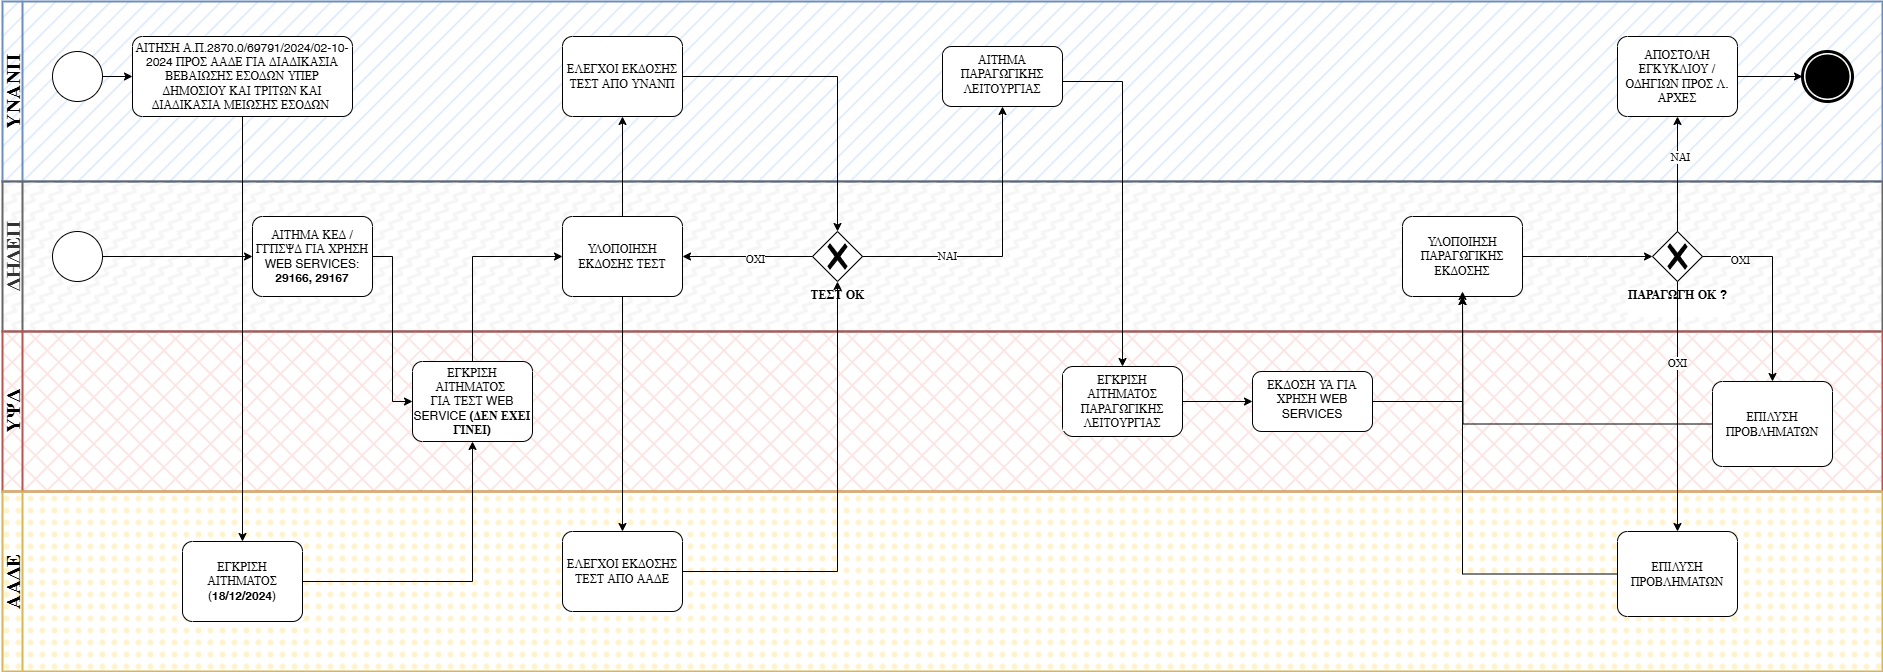

The diagram above was exported from draw.io. Its source (the exported page's mxGraphModel, read from the mxfile embedded in the PNG):
<mxGraphModel dx="4834" dy="1872" grid="1" gridSize="10" guides="1" tooltips="1" connect="1" arrows="1" fold="1" page="1" pageScale="1" pageWidth="850" pageHeight="1100" background="none" math="0" shadow="0">
  <root>
    <mxCell id="0" />
    <mxCell id="1" parent="0" />
    <mxCell id="2" value="&lt;b&gt;&lt;font style=&quot;font-size: 20px;&quot;&gt;ΥΝΑΝΠ&lt;/font&gt;&lt;/b&gt;" style="swimlane;html=1;startSize=20;fontStyle=0;collapsible=0;horizontal=0;swimlaneLine=1;swimlaneFillColor=#ffffff;strokeWidth=2;whiteSpace=wrap;fillColor=#dae8fc;strokeColor=#6c8ebf;fillStyle=hatch;" vertex="1" parent="1">
      <mxGeometry x="-2550" y="-130" width="1880" height="180" as="geometry" />
    </mxCell>
    <mxCell id="3" style="edgeStyle=orthogonalEdgeStyle;rounded=0;orthogonalLoop=1;jettySize=auto;html=1;" edge="1" parent="2" source="4" target="5">
      <mxGeometry relative="1" as="geometry" />
    </mxCell>
    <mxCell id="4" value="" style="points=[[0.145,0.145,0],[0.5,0,0],[0.855,0.145,0],[1,0.5,0],[0.855,0.855,0],[0.5,1,0],[0.145,0.855,0],[0,0.5,0]];shape=mxgraph.bpmn.event;html=1;verticalLabelPosition=bottom;labelBackgroundColor=#ffffff;verticalAlign=top;align=center;perimeter=ellipsePerimeter;outlineConnect=0;aspect=fixed;outline=standard;symbol=general;" vertex="1" parent="2">
      <mxGeometry x="50" y="50" width="50" height="50" as="geometry" />
    </mxCell>
    <mxCell id="5" value="ΑΙΤΗΣΗ Α.Π.2870.0/69791/2024/02-10-2024 ΠΡΟΣ ΑΑΔΕ ΓΙΑ&amp;nbsp;ΔΙΑΔΙΚΑΣΙΑ ΒΕΒΑΙΩΣΗΣ ΕΣΟΔΩΝ ΥΠΕΡ ΔΗΜΟΣΙΟΥ ΚΑΙ ΤΡΙΤΩΝ ΚΑΙ ΔΙΑΔΙΚΑΣΙΑ ΜΕΙΩΣΗΣ ΕΣΟΔΩΝ&amp;nbsp;" style="points=[[0.25,0,0],[0.5,0,0],[0.75,0,0],[1,0.25,0],[1,0.5,0],[1,0.75,0],[0.75,1,0],[0.5,1,0],[0.25,1,0],[0,0.75,0],[0,0.5,0],[0,0.25,0]];shape=mxgraph.bpmn.task;whiteSpace=wrap;rectStyle=rounded;size=10;html=1;container=1;expand=0;collapsible=0;taskMarker=abstract;" vertex="1" parent="2">
      <mxGeometry x="130" y="35" width="220" height="80" as="geometry" />
    </mxCell>
    <mxCell id="6" value="ΕΛΕΓΧΟΙ ΕΚΔΟΣΗΣ ΤΕΣΤ ΑΠΟ ΥΝΑΝΠ" style="points=[[0.25,0,0],[0.5,0,0],[0.75,0,0],[1,0.25,0],[1,0.5,0],[1,0.75,0],[0.75,1,0],[0.5,1,0],[0.25,1,0],[0,0.75,0],[0,0.5,0],[0,0.25,0]];shape=mxgraph.bpmn.task;whiteSpace=wrap;rectStyle=rounded;size=10;html=1;container=1;expand=0;collapsible=0;taskMarker=abstract;" vertex="1" parent="2">
      <mxGeometry x="560" y="35" width="120" height="80" as="geometry" />
    </mxCell>
    <mxCell id="7" value="ΑΙΤΗΜΑ ΠΑΡΑΓΩΓΙΚΗΣ ΛΕΙΤΟΥΡΓΙΑΣ" style="whiteSpace=wrap;html=1;verticalAlign=top;labelBackgroundColor=#ffffff;rounded=1;glass=0;" vertex="1" parent="2">
      <mxGeometry x="940" y="45" width="120" height="60" as="geometry" />
    </mxCell>
    <mxCell id="8" style="edgeStyle=orthogonalEdgeStyle;rounded=0;orthogonalLoop=1;jettySize=auto;html=1;entryX=0;entryY=0.5;entryDx=0;entryDy=0;entryPerimeter=0;" edge="1" parent="2" source="9" target="10">
      <mxGeometry relative="1" as="geometry">
        <mxPoint x="1600" y="75" as="targetPoint" />
      </mxGeometry>
    </mxCell>
    <mxCell id="9" value="ΑΠΟΣΤΟΛΗ ΕΓΚΥΚΛΙΟΥ / ΟΔΗΓΙΩΝ ΠΡΟΣ Λ. ΑΡΧΕΣ" style="points=[[0.25,0,0],[0.5,0,0],[0.75,0,0],[1,0.25,0],[1,0.5,0],[1,0.75,0],[0.75,1,0],[0.5,1,0],[0.25,1,0],[0,0.75,0],[0,0.5,0],[0,0.25,0]];shape=mxgraph.bpmn.task;whiteSpace=wrap;rectStyle=rounded;size=10;html=1;container=1;expand=0;collapsible=0;taskMarker=abstract;" vertex="1" parent="2">
      <mxGeometry x="1615" y="35" width="120" height="80" as="geometry" />
    </mxCell>
    <mxCell id="10" value="" style="points=[[0.145,0.145,0],[0.5,0,0],[0.855,0.145,0],[1,0.5,0],[0.855,0.855,0],[0.5,1,0],[0.145,0.855,0],[0,0.5,0]];shape=mxgraph.bpmn.event;html=1;verticalLabelPosition=bottom;labelBackgroundColor=#ffffff;verticalAlign=top;align=center;perimeter=ellipsePerimeter;outlineConnect=0;aspect=fixed;outline=end;symbol=terminate;" vertex="1" parent="2">
      <mxGeometry x="1800" y="50" width="50" height="50" as="geometry" />
    </mxCell>
    <mxCell id="11" value="&lt;b&gt;&lt;font style=&quot;font-size: 20px;&quot;&gt;ΔΗΔΕΠ&lt;/font&gt;&lt;/b&gt;" style="swimlane;html=1;startSize=20;fontStyle=0;collapsible=0;horizontal=0;swimlaneLine=1;swimlaneFillColor=#ffffff;strokeWidth=2;whiteSpace=wrap;fillColor=#f5f5f5;fontColor=#333333;strokeColor=#666666;fillStyle=zigzag-line;" vertex="1" parent="1">
      <mxGeometry x="-2550" y="50" width="1880" height="150" as="geometry" />
    </mxCell>
    <mxCell id="12" value="" style="points=[[0.145,0.145,0],[0.5,0,0],[0.855,0.145,0],[1,0.5,0],[0.855,0.855,0],[0.5,1,0],[0.145,0.855,0],[0,0.5,0]];shape=mxgraph.bpmn.event;html=1;verticalLabelPosition=bottom;labelBackgroundColor=#ffffff;verticalAlign=top;align=center;perimeter=ellipsePerimeter;outlineConnect=0;aspect=fixed;outline=standard;symbol=general;" vertex="1" parent="11">
      <mxGeometry x="50" y="50" width="50" height="50" as="geometry" />
    </mxCell>
    <mxCell id="13" value="ΑΙΤΗΜΑ ΚΕΔ / ΓΓΠΣΨΔ ΓΙΑ ΧΡΗΣΗ WEB SERVICES: &lt;b&gt;29166, 29167&lt;/b&gt;" style="points=[[0.25,0,0],[0.5,0,0],[0.75,0,0],[1,0.25,0],[1,0.5,0],[1,0.75,0],[0.75,1,0],[0.5,1,0],[0.25,1,0],[0,0.75,0],[0,0.5,0],[0,0.25,0]];shape=mxgraph.bpmn.task;whiteSpace=wrap;rectStyle=rounded;size=10;html=1;container=1;expand=0;collapsible=0;taskMarker=abstract;" vertex="1" parent="11">
      <mxGeometry x="250" y="35" width="120" height="80" as="geometry" />
    </mxCell>
    <mxCell id="14" style="edgeStyle=orthogonalEdgeStyle;rounded=0;orthogonalLoop=1;jettySize=auto;html=1;entryX=0;entryY=0.5;entryDx=0;entryDy=0;entryPerimeter=0;" edge="1" parent="11" source="12" target="13">
      <mxGeometry relative="1" as="geometry" />
    </mxCell>
    <mxCell id="15" value="ΥΛΟΠΟΙΗΣΗ ΕΚΔΟΣΗΣ ΤΕΣΤ" style="points=[[0.25,0,0],[0.5,0,0],[0.75,0,0],[1,0.25,0],[1,0.5,0],[1,0.75,0],[0.75,1,0],[0.5,1,0],[0.25,1,0],[0,0.75,0],[0,0.5,0],[0,0.25,0]];shape=mxgraph.bpmn.task;whiteSpace=wrap;rectStyle=rounded;size=10;html=1;container=1;expand=0;collapsible=0;taskMarker=abstract;" vertex="1" parent="11">
      <mxGeometry x="560" y="35" width="120" height="80" as="geometry" />
    </mxCell>
    <mxCell id="16" value="&lt;b&gt;ΤΕΣΤ ΟΚ&lt;/b&gt;" style="points=[[0.25,0.25,0],[0.5,0,0],[0.75,0.25,0],[1,0.5,0],[0.75,0.75,0],[0.5,1,0],[0.25,0.75,0],[0,0.5,0]];shape=mxgraph.bpmn.gateway2;html=1;verticalLabelPosition=bottom;labelBackgroundColor=#ffffff;verticalAlign=top;align=center;perimeter=rhombusPerimeter;outlineConnect=0;outline=none;symbol=none;gwType=exclusive;" vertex="1" parent="11">
      <mxGeometry x="810" y="50" width="50" height="50" as="geometry" />
    </mxCell>
    <mxCell id="17" style="edgeStyle=orthogonalEdgeStyle;rounded=0;orthogonalLoop=1;jettySize=auto;html=1;entryX=1;entryY=0.5;entryDx=0;entryDy=0;entryPerimeter=0;" edge="1" parent="11" source="16" target="15">
      <mxGeometry relative="1" as="geometry">
        <mxPoint x="840" y="75" as="targetPoint" />
        <Array as="points">
          <mxPoint x="850" y="75" />
          <mxPoint x="850" y="75" />
        </Array>
      </mxGeometry>
    </mxCell>
    <mxCell id="18" value="ΟΧΙ" style="edgeLabel;html=1;align=center;verticalAlign=middle;resizable=0;points=[];" vertex="1" connectable="0" parent="17">
      <mxGeometry x="-0.1014" y="2" relative="1" as="geometry">
        <mxPoint as="offset" />
      </mxGeometry>
    </mxCell>
    <mxCell id="19" style="edgeStyle=orthogonalEdgeStyle;rounded=0;orthogonalLoop=1;jettySize=auto;html=1;" edge="1" parent="11" source="20">
      <mxGeometry relative="1" as="geometry">
        <mxPoint x="1650" y="75" as="targetPoint" />
      </mxGeometry>
    </mxCell>
    <mxCell id="20" value="ΥΛΟΠΟΙΗΣΗ ΠΑΡΑΓΩΓΙΚΗΣ ΕΚΔΟΣΗΣ" style="points=[[0.25,0,0],[0.5,0,0],[0.75,0,0],[1,0.25,0],[1,0.5,0],[1,0.75,0],[0.75,1,0],[0.5,1,0],[0.25,1,0],[0,0.75,0],[0,0.5,0],[0,0.25,0]];shape=mxgraph.bpmn.task;whiteSpace=wrap;rectStyle=rounded;size=10;html=1;container=1;expand=0;collapsible=0;taskMarker=abstract;" vertex="1" parent="11">
      <mxGeometry x="1400" y="35" width="120" height="80" as="geometry" />
    </mxCell>
    <mxCell id="21" value="&lt;b&gt;ΠΑΡΑΓΩΓΗ ΟΚ ?&lt;/b&gt;&lt;div&gt;&lt;b&gt;&lt;br&gt;&lt;/b&gt;&lt;/div&gt;" style="points=[[0.25,0.25,0],[0.5,0,0],[0.75,0.25,0],[1,0.5,0],[0.75,0.75,0],[0.5,1,0],[0.25,0.75,0],[0,0.5,0]];shape=mxgraph.bpmn.gateway2;html=1;verticalLabelPosition=bottom;labelBackgroundColor=#ffffff;verticalAlign=top;align=center;perimeter=rhombusPerimeter;outlineConnect=0;outline=none;symbol=none;gwType=exclusive;" vertex="1" parent="11">
      <mxGeometry x="1650" y="50" width="50" height="50" as="geometry" />
    </mxCell>
    <mxCell id="22" value="&lt;b&gt;&lt;font style=&quot;font-size: 20px;&quot;&gt;ΥΨΔ&lt;/font&gt;&lt;/b&gt;" style="swimlane;html=1;startSize=20;fontStyle=0;collapsible=0;horizontal=0;swimlaneLine=1;swimlaneFillColor=#ffffff;strokeWidth=2;whiteSpace=wrap;fillColor=#f8cecc;strokeColor=#b85450;gradientColor=none;fillStyle=cross-hatch;" vertex="1" parent="1">
      <mxGeometry x="-2550" y="200" width="1880" height="160" as="geometry" />
    </mxCell>
    <mxCell id="23" value="ΕΓΚΡΙΣΗ ΑΙΤΗΜΑΤΟΣ&amp;nbsp;&lt;div&gt;ΓΙΑ ΤΕΣΤ&amp;nbsp;&lt;span style=&quot;background-color: transparent; color: light-dark(rgb(0, 0, 0), rgb(255, 255, 255));&quot;&gt;WEB SERVICE &lt;b&gt;(ΔΕΝ ΕΧΕΙ ΓΙΝΕΙ)&lt;/b&gt;&lt;/span&gt;&lt;/div&gt;" style="points=[[0.25,0,0],[0.5,0,0],[0.75,0,0],[1,0.25,0],[1,0.5,0],[1,0.75,0],[0.75,1,0],[0.5,1,0],[0.25,1,0],[0,0.75,0],[0,0.5,0],[0,0.25,0]];shape=mxgraph.bpmn.task;whiteSpace=wrap;rectStyle=rounded;size=10;html=1;container=1;expand=0;collapsible=0;taskMarker=abstract;" vertex="1" parent="22">
      <mxGeometry x="410" y="30" width="120" height="80" as="geometry" />
    </mxCell>
    <mxCell id="24" value="" style="edgeStyle=orthogonalEdgeStyle;rounded=0;orthogonalLoop=1;jettySize=auto;html=1;" edge="1" parent="22" source="25" target="26">
      <mxGeometry relative="1" as="geometry" />
    </mxCell>
    <mxCell id="25" value="ΕΓΚΡΙΣΗ ΑΙΤΗΜΑΤΟΣ ΠΑΡΑΓΩΓΙΚΗΣ ΛΕΙΤΟΥΡΓΙΑΣ" style="whiteSpace=wrap;html=1;verticalAlign=top;labelBackgroundColor=#ffffff;rounded=1;" vertex="1" parent="22">
      <mxGeometry x="1060" y="35" width="120" height="70" as="geometry" />
    </mxCell>
    <mxCell id="26" value="ΕΚΔΟΣΗ ΥΑ ΓΙΑ ΧΡΗΣΗ WEB SERVICES" style="whiteSpace=wrap;html=1;verticalAlign=top;labelBackgroundColor=#ffffff;rounded=1;" vertex="1" parent="22">
      <mxGeometry x="1250" y="40" width="120" height="60" as="geometry" />
    </mxCell>
    <mxCell id="27" style="edgeStyle=orthogonalEdgeStyle;rounded=0;orthogonalLoop=1;jettySize=auto;html=1;" edge="1" parent="22" source="28">
      <mxGeometry relative="1" as="geometry">
        <mxPoint x="1460" y="-40" as="targetPoint" />
      </mxGeometry>
    </mxCell>
    <mxCell id="28" value="ΕΠΙΛΥΣΗ ΠΡΟΒΛΗΜΑΤΩΝ" style="points=[[0.25,0,0],[0.5,0,0],[0.75,0,0],[1,0.25,0],[1,0.5,0],[1,0.75,0],[0.75,1,0],[0.5,1,0],[0.25,1,0],[0,0.75,0],[0,0.5,0],[0,0.25,0]];shape=mxgraph.bpmn.task;whiteSpace=wrap;rectStyle=rounded;size=10;html=1;container=1;expand=0;collapsible=0;taskMarker=abstract;" vertex="1" parent="22">
      <mxGeometry x="1710" y="50" width="120" height="85" as="geometry" />
    </mxCell>
    <mxCell id="29" value="&lt;b&gt;&lt;font style=&quot;font-size: 20px;&quot;&gt;ΑΑΔΕ&lt;/font&gt;&lt;/b&gt;" style="swimlane;html=1;startSize=20;fontStyle=0;collapsible=0;horizontal=0;swimlaneLine=1;swimlaneFillColor=#ffffff;strokeWidth=2;whiteSpace=wrap;fillColor=#fff2cc;strokeColor=#d6b656;fillStyle=dots;" vertex="1" parent="1">
      <mxGeometry x="-2550" y="360" width="1880" height="180" as="geometry" />
    </mxCell>
    <mxCell id="30" value="ΕΓΚΡΙΣΗ ΑΙΤΗΜΑΤΟΣ (&lt;b&gt;18/12/2024&lt;/b&gt;)" style="points=[[0.25,0,0],[0.5,0,0],[0.75,0,0],[1,0.25,0],[1,0.5,0],[1,0.75,0],[0.75,1,0],[0.5,1,0],[0.25,1,0],[0,0.75,0],[0,0.5,0],[0,0.25,0]];shape=mxgraph.bpmn.task;whiteSpace=wrap;rectStyle=rounded;size=10;html=1;container=1;expand=0;collapsible=0;taskMarker=abstract;" vertex="1" parent="29">
      <mxGeometry x="180" y="50" width="120" height="80" as="geometry" />
    </mxCell>
    <mxCell id="31" value="ΕΛΕΓΧΟΙ ΕΚΔΟΣΗΣ ΤΕΣΤ ΑΠΟ ΑΑΔΕ" style="points=[[0.25,0,0],[0.5,0,0],[0.75,0,0],[1,0.25,0],[1,0.5,0],[1,0.75,0],[0.75,1,0],[0.5,1,0],[0.25,1,0],[0,0.75,0],[0,0.5,0],[0,0.25,0]];shape=mxgraph.bpmn.task;whiteSpace=wrap;rectStyle=rounded;size=10;html=1;container=1;expand=0;collapsible=0;taskMarker=abstract;" vertex="1" parent="29">
      <mxGeometry x="560" y="40" width="120" height="80" as="geometry" />
    </mxCell>
    <mxCell id="32" value="ΕΠΙΛΥΣΗ ΠΡΟΒΛΗΜΑΤΩΝ" style="points=[[0.25,0,0],[0.5,0,0],[0.75,0,0],[1,0.25,0],[1,0.5,0],[1,0.75,0],[0.75,1,0],[0.5,1,0],[0.25,1,0],[0,0.75,0],[0,0.5,0],[0,0.25,0]];shape=mxgraph.bpmn.task;whiteSpace=wrap;rectStyle=rounded;size=10;html=1;container=1;expand=0;collapsible=0;taskMarker=abstract;" vertex="1" parent="29">
      <mxGeometry x="1615" y="40" width="120" height="85" as="geometry" />
    </mxCell>
    <mxCell id="33" value="" style="edgeStyle=orthogonalEdgeStyle;rounded=0;orthogonalLoop=1;jettySize=auto;html=1;" edge="1" source="5" target="30" parent="1">
      <mxGeometry relative="1" as="geometry" />
    </mxCell>
    <mxCell id="34" value="" style="edgeStyle=orthogonalEdgeStyle;rounded=0;orthogonalLoop=1;jettySize=auto;html=1;" edge="1" source="30" target="23" parent="1">
      <mxGeometry relative="1" as="geometry" />
    </mxCell>
    <mxCell id="35" style="edgeStyle=orthogonalEdgeStyle;rounded=0;orthogonalLoop=1;jettySize=auto;html=1;entryX=0;entryY=0.5;entryDx=0;entryDy=0;entryPerimeter=0;" edge="1" source="13" target="23" parent="1">
      <mxGeometry relative="1" as="geometry" />
    </mxCell>
    <mxCell id="36" value="" style="edgeStyle=orthogonalEdgeStyle;rounded=0;orthogonalLoop=1;jettySize=auto;html=1;" edge="1" source="23" target="15" parent="1">
      <mxGeometry relative="1" as="geometry">
        <Array as="points">
          <mxPoint x="-2080" y="125" />
        </Array>
      </mxGeometry>
    </mxCell>
    <mxCell id="37" value="" style="edgeStyle=orthogonalEdgeStyle;rounded=0;orthogonalLoop=1;jettySize=auto;html=1;" edge="1" source="15" target="31" parent="1">
      <mxGeometry relative="1" as="geometry" />
    </mxCell>
    <mxCell id="38" style="edgeStyle=orthogonalEdgeStyle;rounded=0;orthogonalLoop=1;jettySize=auto;html=1;entryX=0.5;entryY=1;entryDx=0;entryDy=0;entryPerimeter=0;" edge="1" source="15" target="6" parent="1">
      <mxGeometry relative="1" as="geometry">
        <mxPoint x="-1830" y="20" as="targetPoint" />
      </mxGeometry>
    </mxCell>
    <mxCell id="39" value="" style="edgeStyle=orthogonalEdgeStyle;rounded=0;orthogonalLoop=1;jettySize=auto;html=1;entryX=0.5;entryY=1;entryDx=0;entryDy=0;" edge="1" source="16" target="7" parent="1">
      <mxGeometry relative="1" as="geometry">
        <mxPoint x="-1545" y="125" as="targetPoint" />
      </mxGeometry>
    </mxCell>
    <mxCell id="40" value="ΝΑΙ" style="edgeLabel;html=1;align=center;verticalAlign=middle;resizable=0;points=[];" vertex="1" connectable="0" parent="39">
      <mxGeometry x="-0.4174" y="1" relative="1" as="geometry">
        <mxPoint as="offset" />
      </mxGeometry>
    </mxCell>
    <mxCell id="41" style="edgeStyle=orthogonalEdgeStyle;rounded=0;orthogonalLoop=1;jettySize=auto;html=1;entryX=0.5;entryY=0;entryDx=0;entryDy=0;entryPerimeter=0;" edge="1" source="6" target="16" parent="1">
      <mxGeometry relative="1" as="geometry" />
    </mxCell>
    <mxCell id="42" style="edgeStyle=orthogonalEdgeStyle;rounded=0;orthogonalLoop=1;jettySize=auto;html=1;entryX=0.5;entryY=1;entryDx=0;entryDy=0;entryPerimeter=0;" edge="1" source="31" target="16" parent="1">
      <mxGeometry relative="1" as="geometry" />
    </mxCell>
    <mxCell id="43" value="" style="edgeStyle=orthogonalEdgeStyle;rounded=0;orthogonalLoop=1;jettySize=auto;html=1;" edge="1" source="7" target="25" parent="1">
      <mxGeometry relative="1" as="geometry">
        <Array as="points">
          <mxPoint x="-1430" y="-50" />
        </Array>
      </mxGeometry>
    </mxCell>
    <mxCell id="44" style="edgeStyle=orthogonalEdgeStyle;rounded=0;orthogonalLoop=1;jettySize=auto;html=1;entryX=0.5;entryY=1;entryDx=0;entryDy=0;entryPerimeter=0;" edge="1" source="26" target="20" parent="1">
      <mxGeometry relative="1" as="geometry">
        <mxPoint x="-1000" y="150" as="targetPoint" />
      </mxGeometry>
    </mxCell>
    <mxCell id="45" style="edgeStyle=orthogonalEdgeStyle;rounded=0;orthogonalLoop=1;jettySize=auto;html=1;entryX=0.5;entryY=1;entryDx=0;entryDy=0;entryPerimeter=0;" edge="1" source="21" target="9" parent="1">
      <mxGeometry relative="1" as="geometry" />
    </mxCell>
    <mxCell id="46" value="ΝΑΙ" style="edgeLabel;html=1;align=center;verticalAlign=middle;resizable=0;points=[];" vertex="1" connectable="0" parent="45">
      <mxGeometry x="0.3054" y="-2" relative="1" as="geometry">
        <mxPoint as="offset" />
      </mxGeometry>
    </mxCell>
    <mxCell id="47" style="edgeStyle=orthogonalEdgeStyle;rounded=0;orthogonalLoop=1;jettySize=auto;html=1;entryX=0.5;entryY=0;entryDx=0;entryDy=0;entryPerimeter=0;" edge="1" source="21" target="28" parent="1">
      <mxGeometry relative="1" as="geometry" />
    </mxCell>
    <mxCell id="48" value="ΟΧΙ" style="edgeLabel;html=1;align=center;verticalAlign=middle;resizable=0;points=[];" vertex="1" connectable="0" parent="47">
      <mxGeometry x="-0.6188" y="-3" relative="1" as="geometry">
        <mxPoint as="offset" />
      </mxGeometry>
    </mxCell>
    <mxCell id="49" style="edgeStyle=orthogonalEdgeStyle;rounded=0;orthogonalLoop=1;jettySize=auto;html=1;" edge="1" source="32" target="20" parent="1">
      <mxGeometry relative="1" as="geometry" />
    </mxCell>
    <mxCell id="50" style="edgeStyle=orthogonalEdgeStyle;rounded=0;orthogonalLoop=1;jettySize=auto;html=1;entryX=0.5;entryY=0;entryDx=0;entryDy=0;entryPerimeter=0;" edge="1" source="21" target="32" parent="1">
      <mxGeometry relative="1" as="geometry" />
    </mxCell>
    <mxCell id="51" value="ΟΧΙ" style="edgeLabel;html=1;align=center;verticalAlign=middle;resizable=0;points=[];" vertex="1" connectable="0" parent="50">
      <mxGeometry x="-0.3534" y="-1" relative="1" as="geometry">
        <mxPoint as="offset" />
      </mxGeometry>
    </mxCell>
  </root>
</mxGraphModel>